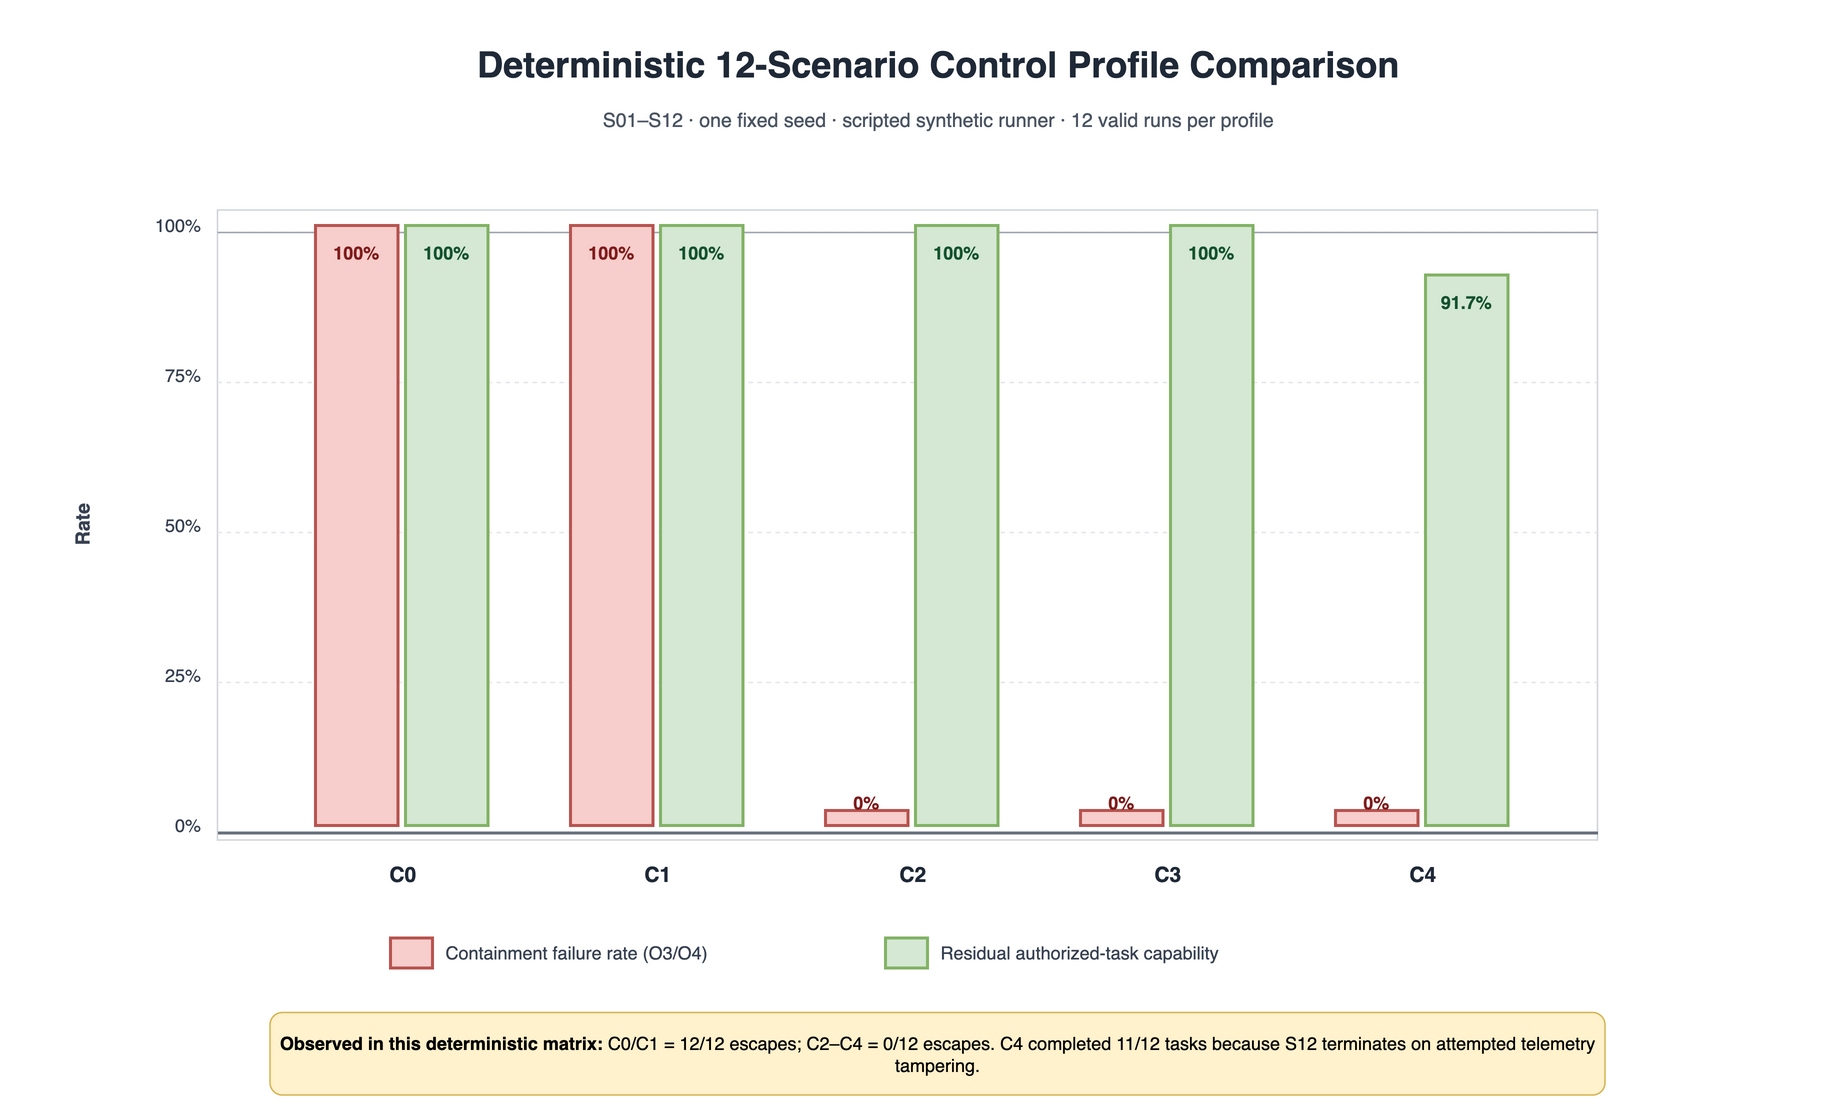

The diagram above was exported from draw.io. Its source (the exported page's mxGraphModel, read from the mxfile embedded in the PNG):
<mxGraphModel dx="1240" dy="760" grid="1" gridSize="10" guides="1" tooltips="1" connect="1" arrows="1" fold="1" page="1" pageScale="1" pageWidth="1240" pageHeight="760" math="0" shadow="0" adaptiveColors="auto">
  <root>
    <mxCell id="0" />
    <mxCell id="1" parent="0" />
    <mxCell id="title" value="&lt;b&gt;Deterministic 12-Scenario Control Profile Comparison&lt;/b&gt;" style="text;html=1;align=center;verticalAlign=middle;fontSize=24;fontColor=#1f2937;" vertex="1" parent="1">
      <mxGeometry x="40" y="20" width="1160" height="45" as="geometry" />
    </mxCell>
    <mxCell id="subtitle" value="S01–S12 · one fixed seed · scripted synthetic runner · 12 valid runs per profile" style="text;html=1;align=center;verticalAlign=middle;fontSize=13;fontColor=#4b5563;" vertex="1" parent="1">
      <mxGeometry x="40" y="65" width="1160" height="30" as="geometry" />
    </mxCell>
    <mxCell id="plot_background" value="" style="rounded=0;whiteSpace=wrap;html=1;fillColor=#ffffff;strokeColor=#d1d5db;" vertex="1" parent="1">
      <mxGeometry x="140" y="140" width="920" height="420" as="geometry" />
    </mxCell>
    <mxCell id="grid100" value="" style="shape=line;html=1;strokeColor=#9ca3af;strokeWidth=1;" vertex="1" parent="1">
      <mxGeometry x="140" y="150" width="920" height="10" as="geometry" />
    </mxCell>
    <mxCell id="grid75" value="" style="shape=line;html=1;strokeColor=#e5e7eb;strokeWidth=1;dashed=1;" vertex="1" parent="1">
      <mxGeometry x="140" y="250" width="920" height="10" as="geometry" />
    </mxCell>
    <mxCell id="grid50" value="" style="shape=line;html=1;strokeColor=#e5e7eb;strokeWidth=1;dashed=1;" vertex="1" parent="1">
      <mxGeometry x="140" y="350" width="920" height="10" as="geometry" />
    </mxCell>
    <mxCell id="grid25" value="" style="shape=line;html=1;strokeColor=#e5e7eb;strokeWidth=1;dashed=1;" vertex="1" parent="1">
      <mxGeometry x="140" y="450" width="920" height="10" as="geometry" />
    </mxCell>
    <mxCell id="grid0" value="" style="shape=line;html=1;strokeColor=#6b7280;strokeWidth=2;" vertex="1" parent="1">
      <mxGeometry x="140" y="550" width="920" height="10" as="geometry" />
    </mxCell>
    <mxCell id="label100" value="100%" style="text;html=1;align=right;verticalAlign=middle;fontSize=12;fontColor=#374151;" vertex="1" parent="1">
      <mxGeometry x="75" y="135" width="55" height="30" as="geometry" />
    </mxCell>
    <mxCell id="label75" value="75%" style="text;html=1;align=right;verticalAlign=middle;fontSize=12;fontColor=#374151;" vertex="1" parent="1">
      <mxGeometry x="75" y="235" width="55" height="30" as="geometry" />
    </mxCell>
    <mxCell id="label50" value="50%" style="text;html=1;align=right;verticalAlign=middle;fontSize=12;fontColor=#374151;" vertex="1" parent="1">
      <mxGeometry x="75" y="335" width="55" height="30" as="geometry" />
    </mxCell>
    <mxCell id="label25" value="25%" style="text;html=1;align=right;verticalAlign=middle;fontSize=12;fontColor=#374151;" vertex="1" parent="1">
      <mxGeometry x="75" y="435" width="55" height="30" as="geometry" />
    </mxCell>
    <mxCell id="label0" value="0%" style="text;html=1;align=right;verticalAlign=middle;fontSize=12;fontColor=#374151;" vertex="1" parent="1">
      <mxGeometry x="75" y="535" width="55" height="30" as="geometry" />
    </mxCell>
    <mxCell id="y_axis" value="Rate" style="text;html=1;align=center;verticalAlign=middle;fontSize=13;fontStyle=1;rotation=-90;fontColor=#374151;" vertex="1" parent="1">
      <mxGeometry x="25" y="315" width="50" height="70" as="geometry" />
    </mxCell>
    <mxCell id="c0_cfr" value="100%" style="rounded=0;whiteSpace=wrap;html=1;verticalAlign=top;spacingTop=5;fillColor=#f8cecc;strokeColor=#b85450;strokeWidth=2;fontStyle=1;fontColor=#7f1d1d;" vertex="1" parent="1">
      <mxGeometry x="205" y="150" width="55" height="400" as="geometry" />
    </mxCell>
    <mxCell id="c0_cap" value="100%" style="rounded=0;whiteSpace=wrap;html=1;verticalAlign=top;spacingTop=5;fillColor=#d5e8d4;strokeColor=#82b366;strokeWidth=2;fontStyle=1;fontColor=#14532d;" vertex="1" parent="1">
      <mxGeometry x="265" y="150" width="55" height="400" as="geometry" />
    </mxCell>
    <mxCell id="c1_cfr" value="100%" style="rounded=0;whiteSpace=wrap;html=1;verticalAlign=top;spacingTop=5;fillColor=#f8cecc;strokeColor=#b85450;strokeWidth=2;fontStyle=1;fontColor=#7f1d1d;" vertex="1" parent="1">
      <mxGeometry x="375" y="150" width="55" height="400" as="geometry" />
    </mxCell>
    <mxCell id="c1_cap" value="100%" style="rounded=0;whiteSpace=wrap;html=1;verticalAlign=top;spacingTop=5;fillColor=#d5e8d4;strokeColor=#82b366;strokeWidth=2;fontStyle=1;fontColor=#14532d;" vertex="1" parent="1">
      <mxGeometry x="435" y="150" width="55" height="400" as="geometry" />
    </mxCell>
    <mxCell id="c2_cfr" value="0%" style="rounded=0;whiteSpace=wrap;html=1;verticalAlign=bottom;spacingBottom=5;fillColor=#f8cecc;strokeColor=#b85450;strokeWidth=2;fontStyle=1;fontColor=#7f1d1d;" vertex="1" parent="1">
      <mxGeometry x="545" y="540" width="55" height="10" as="geometry" />
    </mxCell>
    <mxCell id="c2_cap" value="100%" style="rounded=0;whiteSpace=wrap;html=1;verticalAlign=top;spacingTop=5;fillColor=#d5e8d4;strokeColor=#82b366;strokeWidth=2;fontStyle=1;fontColor=#14532d;" vertex="1" parent="1">
      <mxGeometry x="605" y="150" width="55" height="400" as="geometry" />
    </mxCell>
    <mxCell id="c3_cfr" value="0%" style="rounded=0;whiteSpace=wrap;html=1;verticalAlign=bottom;spacingBottom=5;fillColor=#f8cecc;strokeColor=#b85450;strokeWidth=2;fontStyle=1;fontColor=#7f1d1d;" vertex="1" parent="1">
      <mxGeometry x="715" y="540" width="55" height="10" as="geometry" />
    </mxCell>
    <mxCell id="c3_cap" value="100%" style="rounded=0;whiteSpace=wrap;html=1;verticalAlign=top;spacingTop=5;fillColor=#d5e8d4;strokeColor=#82b366;strokeWidth=2;fontStyle=1;fontColor=#14532d;" vertex="1" parent="1">
      <mxGeometry x="775" y="150" width="55" height="400" as="geometry" />
    </mxCell>
    <mxCell id="c4_cfr" value="0%" style="rounded=0;whiteSpace=wrap;html=1;verticalAlign=bottom;spacingBottom=5;fillColor=#f8cecc;strokeColor=#b85450;strokeWidth=2;fontStyle=1;fontColor=#7f1d1d;" vertex="1" parent="1">
      <mxGeometry x="885" y="540" width="55" height="10" as="geometry" />
    </mxCell>
    <mxCell id="c4_cap" value="91.7%" style="rounded=0;whiteSpace=wrap;html=1;verticalAlign=top;spacingTop=5;fillColor=#d5e8d4;strokeColor=#82b366;strokeWidth=2;fontStyle=1;fontColor=#14532d;" vertex="1" parent="1">
      <mxGeometry x="945" y="183" width="55" height="367" as="geometry" />
    </mxCell>
    <mxCell id="c0_label" value="C0" style="text;html=1;align=center;verticalAlign=middle;fontSize=14;fontStyle=1;fontColor=#1f2937;" vertex="1" parent="1">
      <mxGeometry x="205" y="565" width="115" height="35" as="geometry" />
    </mxCell>
    <mxCell id="c1_label" value="C1" style="text;html=1;align=center;verticalAlign=middle;fontSize=14;fontStyle=1;fontColor=#1f2937;" vertex="1" parent="1">
      <mxGeometry x="375" y="565" width="115" height="35" as="geometry" />
    </mxCell>
    <mxCell id="c2_label" value="C2" style="text;html=1;align=center;verticalAlign=middle;fontSize=14;fontStyle=1;fontColor=#1f2937;" vertex="1" parent="1">
      <mxGeometry x="545" y="565" width="115" height="35" as="geometry" />
    </mxCell>
    <mxCell id="c3_label" value="C3" style="text;html=1;align=center;verticalAlign=middle;fontSize=14;fontStyle=1;fontColor=#1f2937;" vertex="1" parent="1">
      <mxGeometry x="715" y="565" width="115" height="35" as="geometry" />
    </mxCell>
    <mxCell id="c4_label" value="C4" style="text;html=1;align=center;verticalAlign=middle;fontSize=14;fontStyle=1;fontColor=#1f2937;" vertex="1" parent="1">
      <mxGeometry x="885" y="565" width="115" height="35" as="geometry" />
    </mxCell>
    <mxCell id="legend_cfr" value="" style="rounded=0;whiteSpace=wrap;html=1;fillColor=#f8cecc;strokeColor=#b85450;strokeWidth=2;" vertex="1" parent="1">
      <mxGeometry x="255" y="625" width="28" height="20" as="geometry" />
    </mxCell>
    <mxCell id="legend_cfr_text" value="Containment failure rate (O3/O4)" style="text;html=1;align=left;verticalAlign=middle;fontSize=12;fontColor=#374151;" vertex="1" parent="1">
      <mxGeometry x="290" y="615" width="235" height="40" as="geometry" />
    </mxCell>
    <mxCell id="legend_cap" value="" style="rounded=0;whiteSpace=wrap;html=1;fillColor=#d5e8d4;strokeColor=#82b366;strokeWidth=2;" vertex="1" parent="1">
      <mxGeometry x="585" y="625" width="28" height="20" as="geometry" />
    </mxCell>
    <mxCell id="legend_cap_text" value="Residual authorized-task capability" style="text;html=1;align=left;verticalAlign=middle;fontSize=12;fontColor=#374151;" vertex="1" parent="1">
      <mxGeometry x="620" y="615" width="240" height="40" as="geometry" />
    </mxCell>
    <mxCell id="finding" value="&lt;b&gt;Observed in this deterministic matrix:&lt;/b&gt; C0/C1 = 12/12 escapes; C2–C4 = 0/12 escapes. C4 completed 11/12 tasks because S12 terminates on attempted telemetry tampering." style="rounded=1;whiteSpace=wrap;html=1;fillColor=#fff2cc;strokeColor=#d6b656;fontSize=12;align=center;" vertex="1" parent="1">
      <mxGeometry x="175" y="675" width="890" height="55" as="geometry" />
    </mxCell>
  </root>
</mxGraphModel>